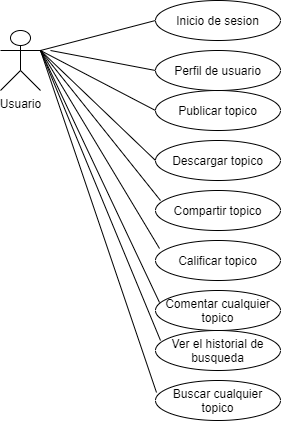

The diagram above was exported from draw.io. Its source (the exported page's mxGraphModel, read from the mxfile embedded in the PNG):
<mxGraphModel dx="650" dy="401" grid="1" gridSize="10" guides="1" tooltips="1" connect="1" arrows="1" fold="1" page="1" pageScale="1" pageWidth="827" pageHeight="1169" math="0" shadow="0">
  <root>
    <mxCell id="0" />
    <mxCell id="1" parent="0" />
    <mxCell id="2" value="Usuario" style="shape=umlActor;verticalLabelPosition=bottom;verticalAlign=top;html=1;outlineConnect=0;" parent="1" vertex="1">
      <mxGeometry x="60" y="110" width="40" height="60" as="geometry" />
    </mxCell>
    <mxCell id="3" value="" style="endArrow=none;html=1;exitX=1;exitY=0.3333333333333333;exitDx=0;exitDy=0;exitPerimeter=0;entryX=0;entryY=0.5;entryDx=0;entryDy=0;" parent="1" source="2" target="16" edge="1">
      <mxGeometry width="50" height="50" relative="1" as="geometry">
        <mxPoint x="130" y="130" as="sourcePoint" />
        <mxPoint x="200" y="70" as="targetPoint" />
      </mxGeometry>
    </mxCell>
    <mxCell id="7" value="" style="endArrow=none;html=1;entryX=0;entryY=0.5;entryDx=0;entryDy=0;" parent="1" target="15" edge="1">
      <mxGeometry width="50" height="50" relative="1" as="geometry">
        <mxPoint x="110" y="130" as="sourcePoint" />
        <mxPoint x="210" y="130" as="targetPoint" />
      </mxGeometry>
    </mxCell>
    <mxCell id="9" value="" style="endArrow=none;html=1;exitX=1;exitY=0.3333333333333333;exitDx=0;exitDy=0;exitPerimeter=0;entryX=0;entryY=0.5;entryDx=0;entryDy=0;" parent="1" source="2" target="14" edge="1">
      <mxGeometry width="50" height="50" relative="1" as="geometry">
        <mxPoint x="130" y="210" as="sourcePoint" />
        <mxPoint x="210" y="180" as="targetPoint" />
      </mxGeometry>
    </mxCell>
    <mxCell id="11" value="" style="endArrow=none;html=1;entryX=0;entryY=0.5;entryDx=0;entryDy=0;" parent="1" target="12" edge="1">
      <mxGeometry width="50" height="50" relative="1" as="geometry">
        <mxPoint x="100" y="130" as="sourcePoint" />
        <mxPoint x="190" y="220" as="targetPoint" />
      </mxGeometry>
    </mxCell>
    <mxCell id="12" value="Descargar topico" style="ellipse;whiteSpace=wrap;html=1;" parent="1" vertex="1">
      <mxGeometry x="215" y="220" width="125" height="40" as="geometry" />
    </mxCell>
    <mxCell id="13" value="Compartir topico" style="ellipse;whiteSpace=wrap;html=1;" parent="1" vertex="1">
      <mxGeometry x="215" y="270" width="125" height="40" as="geometry" />
    </mxCell>
    <mxCell id="14" value="Publicar topico" style="ellipse;whiteSpace=wrap;html=1;" parent="1" vertex="1">
      <mxGeometry x="215" y="170" width="125" height="40" as="geometry" />
    </mxCell>
    <mxCell id="15" value="Perfil de usuario" style="ellipse;whiteSpace=wrap;html=1;" parent="1" vertex="1">
      <mxGeometry x="215" y="130" width="125" height="40" as="geometry" />
    </mxCell>
    <mxCell id="16" value="Inicio de sesion" style="ellipse;whiteSpace=wrap;html=1;" parent="1" vertex="1">
      <mxGeometry x="215" y="80" width="125" height="40" as="geometry" />
    </mxCell>
    <mxCell id="18" value="" style="endArrow=none;html=1;exitX=1;exitY=0.3333333333333333;exitDx=0;exitDy=0;exitPerimeter=0;entryX=0.04;entryY=0.25;entryDx=0;entryDy=0;entryPerimeter=0;" parent="1" source="2" target="13" edge="1">
      <mxGeometry width="50" height="50" relative="1" as="geometry">
        <mxPoint x="120" y="280" as="sourcePoint" />
        <mxPoint x="170" y="230" as="targetPoint" />
      </mxGeometry>
    </mxCell>
    <mxCell id="19" value="Calificar topico" style="ellipse;whiteSpace=wrap;html=1;" parent="1" vertex="1">
      <mxGeometry x="215" y="320" width="125" height="40" as="geometry" />
    </mxCell>
    <mxCell id="20" value="Comentar cualquier topico" style="ellipse;whiteSpace=wrap;html=1;" parent="1" vertex="1">
      <mxGeometry x="215" y="370" width="125" height="40" as="geometry" />
    </mxCell>
    <mxCell id="21" value="" style="endArrow=none;html=1;exitX=1;exitY=0.3333333333333333;exitDx=0;exitDy=0;exitPerimeter=0;entryX=0.032;entryY=0.2;entryDx=0;entryDy=0;entryPerimeter=0;" parent="1" source="2" target="19" edge="1">
      <mxGeometry width="50" height="50" relative="1" as="geometry">
        <mxPoint x="120" y="280" as="sourcePoint" />
        <mxPoint x="170" y="230" as="targetPoint" />
      </mxGeometry>
    </mxCell>
    <mxCell id="22" value="" style="endArrow=none;html=1;entryX=0.032;entryY=0.3;entryDx=0;entryDy=0;entryPerimeter=0;" parent="1" target="20" edge="1">
      <mxGeometry width="50" height="50" relative="1" as="geometry">
        <mxPoint x="100" y="130" as="sourcePoint" />
        <mxPoint x="170" y="270" as="targetPoint" />
      </mxGeometry>
    </mxCell>
    <mxCell id="23" value="Ver el historial de busqueda" style="ellipse;whiteSpace=wrap;html=1;" parent="1" vertex="1">
      <mxGeometry x="215" y="410" width="125" height="40" as="geometry" />
    </mxCell>
    <mxCell id="24" value="Buscar cualquier topico" style="ellipse;whiteSpace=wrap;html=1;" parent="1" vertex="1">
      <mxGeometry x="215" y="460" width="125" height="40" as="geometry" />
    </mxCell>
    <mxCell id="25" value="" style="endArrow=none;html=1;exitX=1;exitY=0.3333333333333333;exitDx=0;exitDy=0;exitPerimeter=0;entryX=0.04;entryY=0.25;entryDx=0;entryDy=0;entryPerimeter=0;" parent="1" source="2" target="23" edge="1">
      <mxGeometry width="50" height="50" relative="1" as="geometry">
        <mxPoint x="80" y="370" as="sourcePoint" />
        <mxPoint x="130" y="320" as="targetPoint" />
      </mxGeometry>
    </mxCell>
    <mxCell id="26" value="" style="endArrow=none;html=1;exitX=1;exitY=0.3333333333333333;exitDx=0;exitDy=0;exitPerimeter=0;entryX=0.008;entryY=0.3;entryDx=0;entryDy=0;entryPerimeter=0;" parent="1" source="2" target="24" edge="1">
      <mxGeometry width="50" height="50" relative="1" as="geometry">
        <mxPoint x="200" y="340" as="sourcePoint" />
        <mxPoint x="250" y="290" as="targetPoint" />
      </mxGeometry>
    </mxCell>
  </root>
</mxGraphModel>